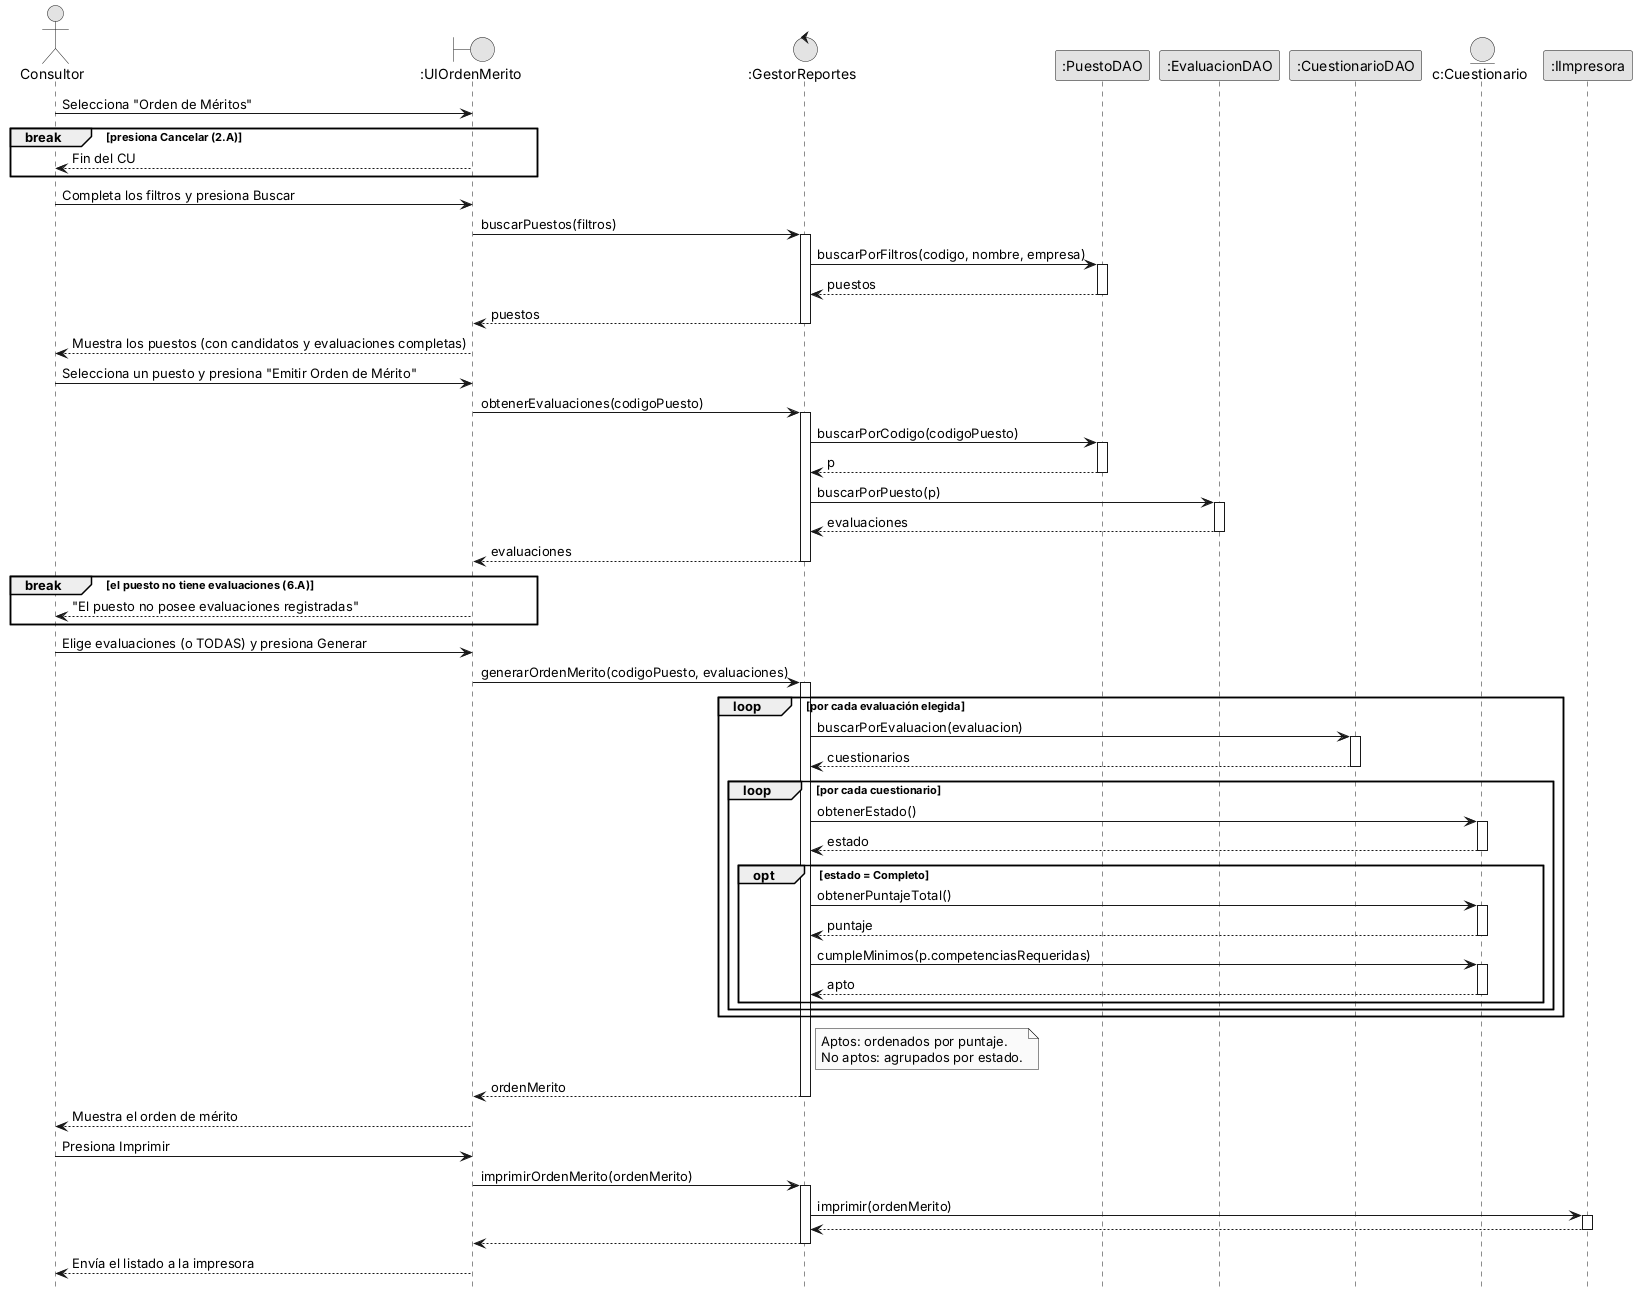

The diagram above was rendered by PlantUML. Its source (embedded in the PNG):
@startuml CU028_Emitir_Orden_Merito
hide footbox
skinparam monochrome true
skinparam shadowing false
skinparam sequenceMessageAlign left

actor Consultor as A
boundary ":UIOrdenMerito" as UI
control ":GestorReportes" as GR
participant ":PuestoDAO" as PDAO
participant ":EvaluacionDAO" as EDAO
participant ":CuestionarioDAO" as QDAO
entity "c:Cuestionario" as C
participant ":IImpresora" as IMP

A -> UI : Selecciona "Orden de Méritos"
break presiona Cancelar (2.A)
    UI --> A : Fin del CU
end
A -> UI : Completa los filtros y presiona Buscar
UI -> GR ++ : buscarPuestos(filtros)
GR -> PDAO ++ : buscarPorFiltros(codigo, nombre, empresa)
PDAO --> GR -- : puestos
GR --> UI -- : puestos
UI --> A : Muestra los puestos (con candidatos y evaluaciones completas)

A -> UI : Selecciona un puesto y presiona "Emitir Orden de Mérito"
UI -> GR ++ : obtenerEvaluaciones(codigoPuesto)
GR -> PDAO ++ : buscarPorCodigo(codigoPuesto)
PDAO --> GR -- : p
GR -> EDAO ++ : buscarPorPuesto(p)
EDAO --> GR -- : evaluaciones
GR --> UI -- : evaluaciones
break el puesto no tiene evaluaciones (6.A)
    UI --> A : "El puesto no posee evaluaciones registradas"
end

A -> UI : Elige evaluaciones (o TODAS) y presiona Generar
UI -> GR ++ : generarOrdenMerito(codigoPuesto, evaluaciones)
loop por cada evaluación elegida
    GR -> QDAO ++ : buscarPorEvaluacion(evaluacion)
    QDAO --> GR -- : cuestionarios
    loop por cada cuestionario
        GR -> C ++ : obtenerEstado()
        C --> GR -- : estado
        opt estado = Completo
            GR -> C ++ : obtenerPuntajeTotal()
            C --> GR -- : puntaje
            GR -> C ++ : cumpleMinimos(p.competenciasRequeridas)
            C --> GR -- : apto
        end
    end
end
note right of GR
  Aptos: ordenados por puntaje.
  No aptos: agrupados por estado.
end note
GR --> UI -- : ordenMerito
UI --> A : Muestra el orden de mérito

A -> UI : Presiona Imprimir
UI -> GR ++ : imprimirOrdenMerito(ordenMerito)
GR -> IMP ++ : imprimir(ordenMerito)
IMP --> GR --
GR --> UI --
UI --> A : Envía el listado a la impresora
@enduml